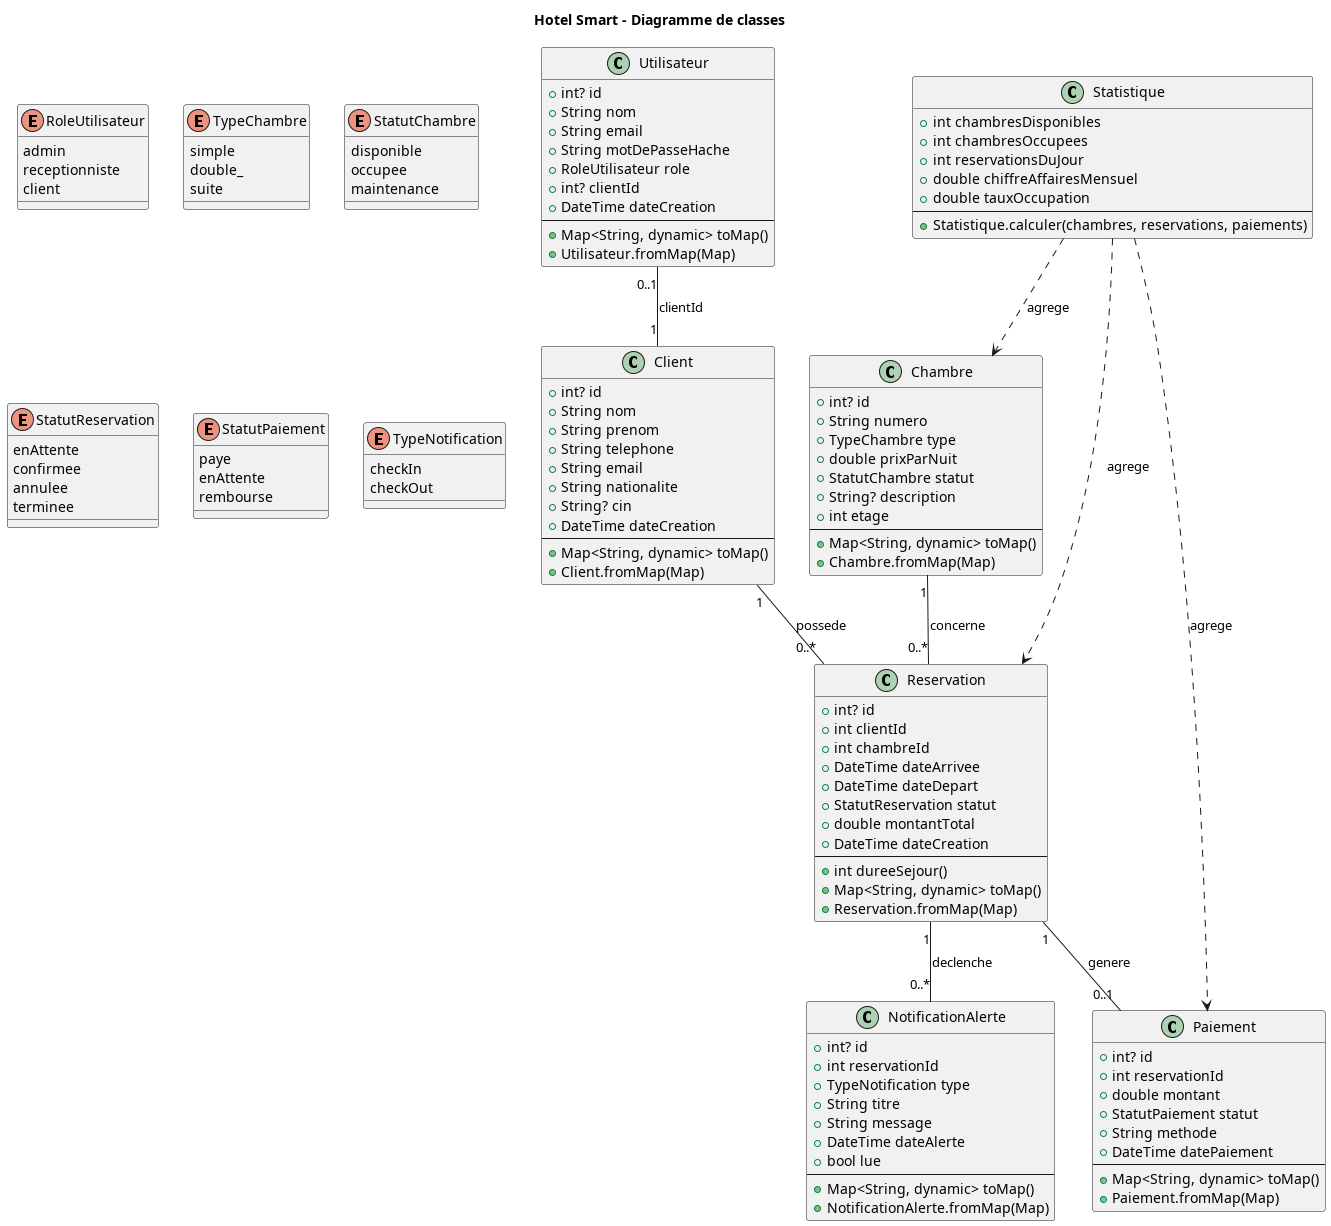

The diagram above was rendered by PlantUML. Its source (embedded in the PNG):
@startuml diagramme_classes
title Hotel Smart - Diagramme de classes

enum RoleUtilisateur {
  admin
  receptionniste
  client
}

enum TypeChambre {
  simple
  double_
  suite
}

enum StatutChambre {
  disponible
  occupee
  maintenance
}

enum StatutReservation {
  enAttente
  confirmee
  annulee
  terminee
}

enum StatutPaiement {
  paye
  enAttente
  rembourse
}

enum TypeNotification {
  checkIn
  checkOut
}

class Utilisateur {
  + int? id
  + String nom
  + String email
  + String motDePasseHache
  + RoleUtilisateur role
  + int? clientId
  + DateTime dateCreation
  --
  + Map<String, dynamic> toMap()
  + Utilisateur.fromMap(Map)
}

class Client {
  + int? id
  + String nom
  + String prenom
  + String telephone
  + String email
  + String nationalite
  + String? cin
  + DateTime dateCreation
  --
  + Map<String, dynamic> toMap()
  + Client.fromMap(Map)
}

class Chambre {
  + int? id
  + String numero
  + TypeChambre type
  + double prixParNuit
  + StatutChambre statut
  + String? description
  + int etage
  --
  + Map<String, dynamic> toMap()
  + Chambre.fromMap(Map)
}

class Reservation {
  + int? id
  + int clientId
  + int chambreId
  + DateTime dateArrivee
  + DateTime dateDepart
  + StatutReservation statut
  + double montantTotal
  + DateTime dateCreation
  --
  + int dureeSejour()
  + Map<String, dynamic> toMap()
  + Reservation.fromMap(Map)
}

class Paiement {
  + int? id
  + int reservationId
  + double montant
  + StatutPaiement statut
  + String methode
  + DateTime datePaiement
  --
  + Map<String, dynamic> toMap()
  + Paiement.fromMap(Map)
}

class NotificationAlerte {
  + int? id
  + int reservationId
  + TypeNotification type
  + String titre
  + String message
  + DateTime dateAlerte
  + bool lue
  --
  + Map<String, dynamic> toMap()
  + NotificationAlerte.fromMap(Map)
}

class Statistique {
  + int chambresDisponibles
  + int chambresOccupees
  + int reservationsDuJour
  + double chiffreAffairesMensuel
  + double tauxOccupation
  --
  + Statistique.calculer(chambres, reservations, paiements)
}

Utilisateur "0..1" -- "1" Client : clientId
Client "1" -- "0..*" Reservation : possede
Chambre "1" -- "0..*" Reservation : concerne
Reservation "1" -- "0..1" Paiement : genere
Reservation "1" -- "0..*" NotificationAlerte : declenche
Statistique ..> Chambre : agrege
Statistique ..> Reservation : agrege
Statistique ..> Paiement : agrege

@enduml